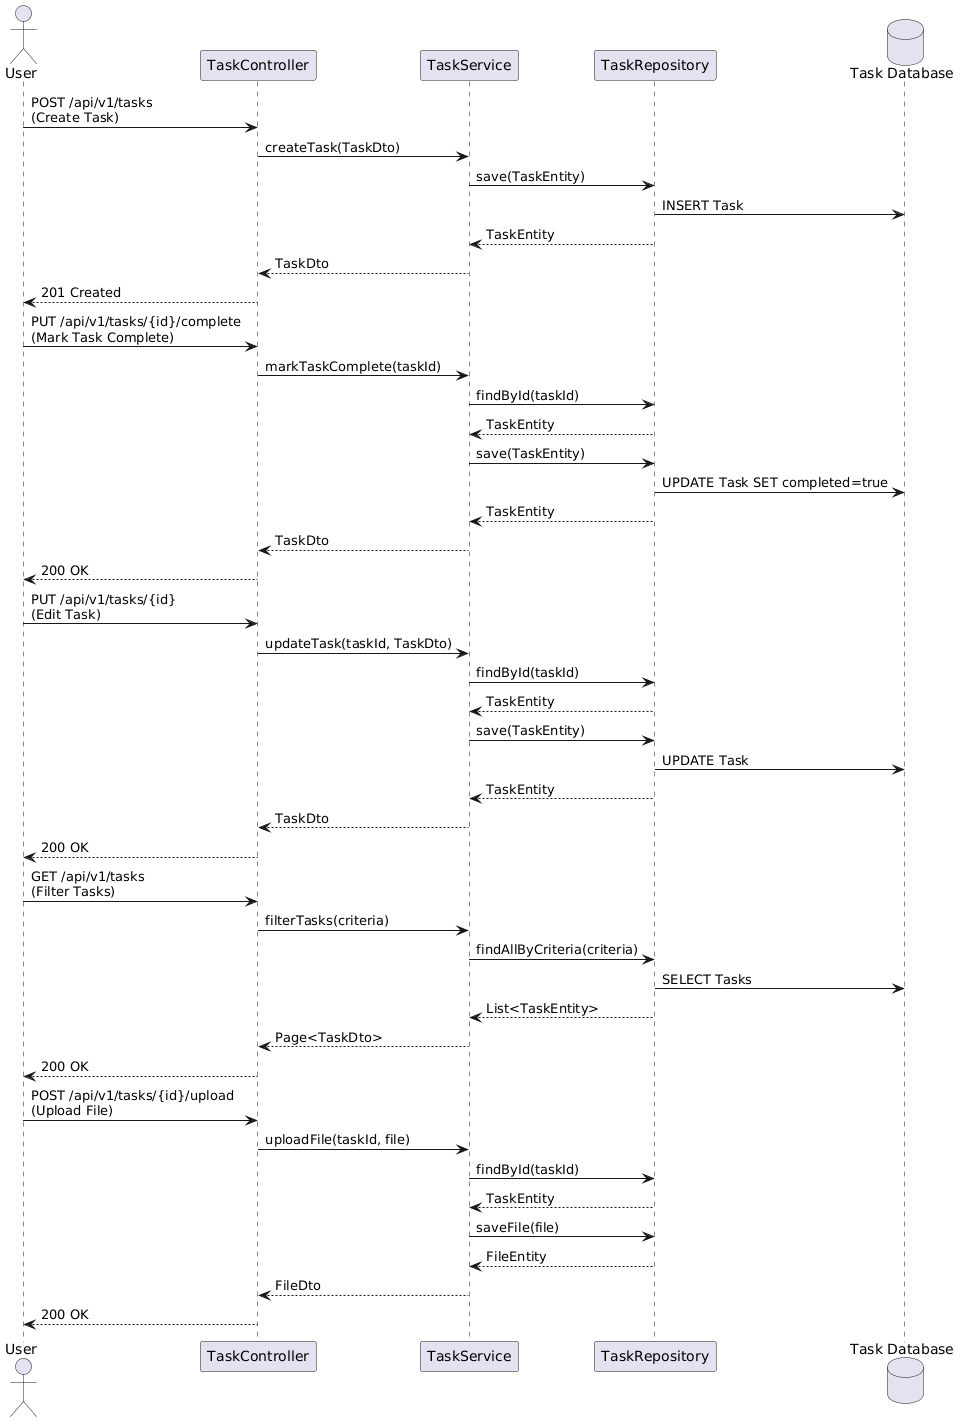

The diagram above was rendered by PlantUML. Its source (embedded in the PNG):
@startuml
actor User
participant "TaskController" as Controller
participant "TaskService" as Service
participant "TaskRepository" as Repository
database "Task Database" as DB

User -> Controller : POST /api/v1/tasks\n(Create Task)
Controller -> Service : createTask(TaskDto)
Service -> Repository : save(TaskEntity)
Repository -> DB : INSERT Task
Repository --> Service : TaskEntity
Service --> Controller : TaskDto
Controller --> User : 201 Created

User -> Controller : PUT /api/v1/tasks/{id}/complete\n(Mark Task Complete)
Controller -> Service : markTaskComplete(taskId)
Service -> Repository : findById(taskId)
Repository --> Service : TaskEntity
Service -> Repository : save(TaskEntity)
Repository -> DB : UPDATE Task SET completed=true
Repository --> Service : TaskEntity
Service --> Controller : TaskDto
Controller --> User : 200 OK

User -> Controller : PUT /api/v1/tasks/{id}\n(Edit Task)
Controller -> Service : updateTask(taskId, TaskDto)
Service -> Repository : findById(taskId)
Repository --> Service : TaskEntity
Service -> Repository : save(TaskEntity)
Repository -> DB : UPDATE Task
Repository --> Service : TaskEntity
Service --> Controller : TaskDto
Controller --> User : 200 OK

User -> Controller : GET /api/v1/tasks\n(Filter Tasks)
Controller -> Service : filterTasks(criteria)
Service -> Repository : findAllByCriteria(criteria)
Repository -> DB : SELECT Tasks
Repository --> Service : List<TaskEntity>
Service --> Controller : Page<TaskDto>
Controller --> User : 200 OK

User -> Controller : POST /api/v1/tasks/{id}/upload\n(Upload File)
Controller -> Service : uploadFile(taskId, file)
Service -> Repository : findById(taskId)
Repository --> Service : TaskEntity
Service -> Repository : saveFile(file)
Repository --> Service : FileEntity
Service --> Controller : FileDto
Controller --> User : 200 OK
@enduml